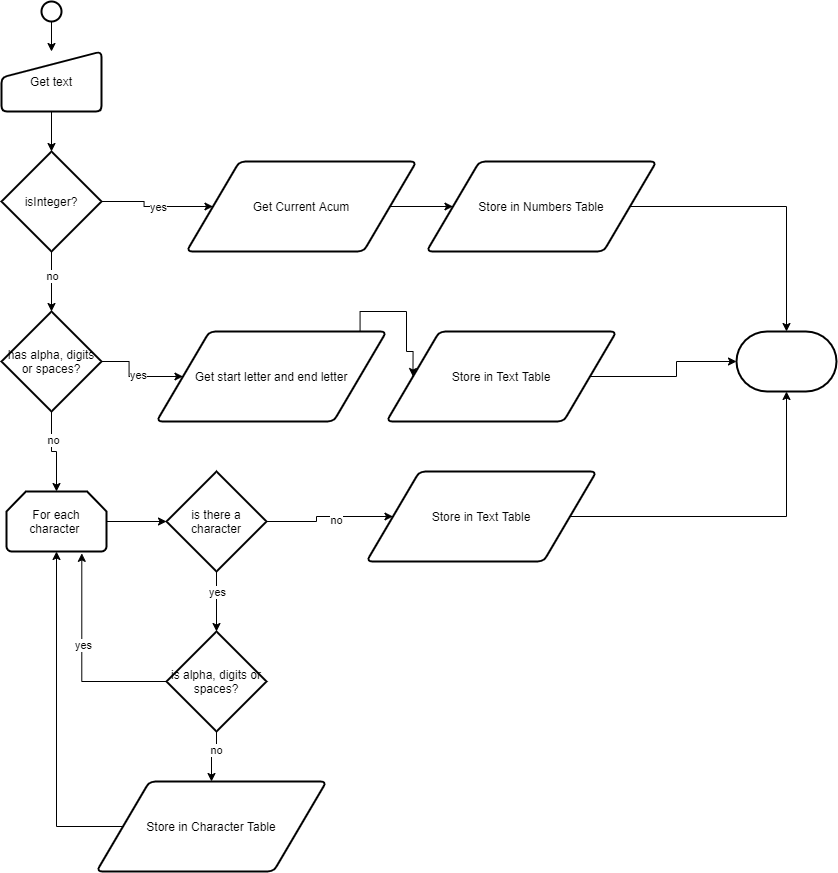

The diagram above was exported from draw.io. Its source (the exported page's mxGraphModel, read from the mxfile embedded in the PNG):
<mxGraphModel dx="1973" dy="1263" grid="1" gridSize="10" guides="1" tooltips="1" connect="1" arrows="1" fold="1" page="1" pageScale="1" pageWidth="850" pageHeight="1100" math="0" shadow="0">
  <root>
    <mxCell id="0" />
    <mxCell id="1" parent="0" />
    <mxCell id="2" style="edgeStyle=orthogonalEdgeStyle;rounded=0;orthogonalLoop=1;jettySize=auto;html=1;exitX=0.5;exitY=1;exitDx=0;exitDy=0;exitPerimeter=0;" edge="1" source="3" target="5" parent="1">
      <mxGeometry relative="1" as="geometry" />
    </mxCell>
    <mxCell id="3" value="" style="strokeWidth=2;html=1;shape=mxgraph.flowchart.start_2;whiteSpace=wrap;" vertex="1" parent="1">
      <mxGeometry x="415" y="60" width="20" height="20" as="geometry" />
    </mxCell>
    <mxCell id="4" style="edgeStyle=orthogonalEdgeStyle;rounded=0;orthogonalLoop=1;jettySize=auto;html=1;exitX=0.5;exitY=1;exitDx=0;exitDy=0;" edge="1" source="5" target="10" parent="1">
      <mxGeometry relative="1" as="geometry" />
    </mxCell>
    <mxCell id="5" value="Get text" style="html=1;strokeWidth=2;shape=manualInput;whiteSpace=wrap;rounded=1;size=26;arcSize=11;" vertex="1" parent="1">
      <mxGeometry x="375" y="110" width="100" height="60" as="geometry" />
    </mxCell>
    <mxCell id="6" style="edgeStyle=orthogonalEdgeStyle;rounded=0;orthogonalLoop=1;jettySize=auto;html=1;exitX=1;exitY=0.5;exitDx=0;exitDy=0;exitPerimeter=0;" edge="1" source="10" target="12" parent="1">
      <mxGeometry relative="1" as="geometry" />
    </mxCell>
    <mxCell id="7" value="yes" style="edgeLabel;html=1;align=center;verticalAlign=middle;resizable=0;points=[];" vertex="1" connectable="0" parent="6">
      <mxGeometry x="0.0648" relative="1" as="geometry">
        <mxPoint as="offset" />
      </mxGeometry>
    </mxCell>
    <mxCell id="8" style="edgeStyle=orthogonalEdgeStyle;rounded=0;orthogonalLoop=1;jettySize=auto;html=1;exitX=0.5;exitY=1;exitDx=0;exitDy=0;exitPerimeter=0;" edge="1" source="10" target="17" parent="1">
      <mxGeometry relative="1" as="geometry" />
    </mxCell>
    <mxCell id="9" value="no" style="edgeLabel;html=1;align=center;verticalAlign=middle;resizable=0;points=[];" vertex="1" connectable="0" parent="8">
      <mxGeometry x="-0.1762" relative="1" as="geometry">
        <mxPoint as="offset" />
      </mxGeometry>
    </mxCell>
    <mxCell id="10" value="isInteger?" style="strokeWidth=2;html=1;shape=mxgraph.flowchart.decision;whiteSpace=wrap;" vertex="1" parent="1">
      <mxGeometry x="375" y="210" width="100" height="100" as="geometry" />
    </mxCell>
    <mxCell id="11" style="edgeStyle=orthogonalEdgeStyle;rounded=0;orthogonalLoop=1;jettySize=auto;html=1;exitX=1;exitY=0.5;exitDx=0;exitDy=0;" edge="1" source="12" target="21" parent="1">
      <mxGeometry relative="1" as="geometry" />
    </mxCell>
    <mxCell id="12" value="Get Current Acum" style="shape=parallelogram;html=1;strokeWidth=2;perimeter=parallelogramPerimeter;whiteSpace=wrap;rounded=1;arcSize=12;size=0.23;" vertex="1" parent="1">
      <mxGeometry x="560" y="220" width="230" height="90" as="geometry" />
    </mxCell>
    <mxCell id="13" style="edgeStyle=orthogonalEdgeStyle;rounded=0;orthogonalLoop=1;jettySize=auto;html=1;exitX=1;exitY=0.5;exitDx=0;exitDy=0;exitPerimeter=0;" edge="1" source="17" target="19" parent="1">
      <mxGeometry relative="1" as="geometry" />
    </mxCell>
    <mxCell id="14" value="yes" style="edgeLabel;html=1;align=center;verticalAlign=middle;resizable=0;points=[];" vertex="1" connectable="0" parent="13">
      <mxGeometry x="0.0684" y="2" relative="1" as="geometry">
        <mxPoint as="offset" />
      </mxGeometry>
    </mxCell>
    <mxCell id="15" style="edgeStyle=orthogonalEdgeStyle;rounded=0;orthogonalLoop=1;jettySize=auto;html=1;exitX=0.5;exitY=1;exitDx=0;exitDy=0;exitPerimeter=0;entryX=0.5;entryY=0;entryDx=0;entryDy=0;entryPerimeter=0;" edge="1" source="17" target="25" parent="1">
      <mxGeometry relative="1" as="geometry" />
    </mxCell>
    <mxCell id="16" value="no" style="edgeLabel;html=1;align=center;verticalAlign=middle;resizable=0;points=[];" vertex="1" connectable="0" parent="15">
      <mxGeometry x="-0.3401" y="1" relative="1" as="geometry">
        <mxPoint as="offset" />
      </mxGeometry>
    </mxCell>
    <mxCell id="17" value="has alpha, digits or spaces?" style="strokeWidth=2;html=1;shape=mxgraph.flowchart.decision;whiteSpace=wrap;" vertex="1" parent="1">
      <mxGeometry x="375" y="370" width="100" height="100" as="geometry" />
    </mxCell>
    <mxCell id="18" style="edgeStyle=orthogonalEdgeStyle;rounded=0;orthogonalLoop=1;jettySize=auto;html=1;exitX=1;exitY=0.5;exitDx=0;exitDy=0;entryX=0;entryY=0.5;entryDx=0;entryDy=0;" edge="1" source="19" target="23" parent="1">
      <mxGeometry relative="1" as="geometry">
        <Array as="points">
          <mxPoint x="734" y="370" />
          <mxPoint x="780" y="370" />
          <mxPoint x="780" y="410" />
          <mxPoint x="787" y="410" />
        </Array>
      </mxGeometry>
    </mxCell>
    <mxCell id="19" value="Get start letter and end letter" style="shape=parallelogram;html=1;strokeWidth=2;perimeter=parallelogramPerimeter;whiteSpace=wrap;rounded=1;arcSize=12;size=0.23;" vertex="1" parent="1">
      <mxGeometry x="530" y="390" width="230" height="90" as="geometry" />
    </mxCell>
    <mxCell id="20" style="edgeStyle=orthogonalEdgeStyle;rounded=0;orthogonalLoop=1;jettySize=auto;html=1;exitX=1;exitY=0.5;exitDx=0;exitDy=0;" edge="1" source="21" target="28" parent="1">
      <mxGeometry relative="1" as="geometry" />
    </mxCell>
    <mxCell id="21" value="Store in Numbers Table" style="shape=parallelogram;html=1;strokeWidth=2;perimeter=parallelogramPerimeter;whiteSpace=wrap;rounded=1;arcSize=12;size=0.23;" vertex="1" parent="1">
      <mxGeometry x="800" y="220" width="230" height="90" as="geometry" />
    </mxCell>
    <mxCell id="22" style="edgeStyle=orthogonalEdgeStyle;rounded=0;orthogonalLoop=1;jettySize=auto;html=1;exitX=1;exitY=0.5;exitDx=0;exitDy=0;" edge="1" source="23" target="28" parent="1">
      <mxGeometry relative="1" as="geometry" />
    </mxCell>
    <mxCell id="23" value="Store in Text Table" style="shape=parallelogram;html=1;strokeWidth=2;perimeter=parallelogramPerimeter;whiteSpace=wrap;rounded=1;arcSize=12;size=0.23;" vertex="1" parent="1">
      <mxGeometry x="760" y="390" width="230" height="90" as="geometry" />
    </mxCell>
    <mxCell id="24" style="edgeStyle=orthogonalEdgeStyle;rounded=0;orthogonalLoop=1;jettySize=auto;html=1;exitX=1;exitY=0.5;exitDx=0;exitDy=0;exitPerimeter=0;entryX=0;entryY=0.5;entryDx=0;entryDy=0;entryPerimeter=0;" edge="1" source="25" target="38" parent="1">
      <mxGeometry relative="1" as="geometry" />
    </mxCell>
    <mxCell id="25" value="For each character&amp;nbsp;" style="strokeWidth=2;html=1;shape=mxgraph.flowchart.loop_limit;whiteSpace=wrap;" vertex="1" parent="1">
      <mxGeometry x="380" y="550" width="100" height="60" as="geometry" />
    </mxCell>
    <mxCell id="26" style="edgeStyle=orthogonalEdgeStyle;rounded=0;orthogonalLoop=1;jettySize=auto;html=1;exitX=0;exitY=0.5;exitDx=0;exitDy=0;" edge="1" source="27" target="25" parent="1">
      <mxGeometry relative="1" as="geometry">
        <Array as="points">
          <mxPoint x="430" y="885" />
        </Array>
      </mxGeometry>
    </mxCell>
    <mxCell id="27" value="Store in Character Table" style="shape=parallelogram;html=1;strokeWidth=2;perimeter=parallelogramPerimeter;whiteSpace=wrap;rounded=1;arcSize=12;size=0.23;" vertex="1" parent="1">
      <mxGeometry x="470" y="840" width="230" height="90" as="geometry" />
    </mxCell>
    <mxCell id="28" value="" style="strokeWidth=2;html=1;shape=mxgraph.flowchart.terminator;whiteSpace=wrap;" vertex="1" parent="1">
      <mxGeometry x="1110" y="390" width="100" height="60" as="geometry" />
    </mxCell>
    <mxCell id="29" style="edgeStyle=orthogonalEdgeStyle;rounded=0;orthogonalLoop=1;jettySize=auto;html=1;exitX=0.5;exitY=1;exitDx=0;exitDy=0;exitPerimeter=0;" edge="1" source="33" target="27" parent="1">
      <mxGeometry relative="1" as="geometry" />
    </mxCell>
    <mxCell id="30" value="no" style="edgeLabel;html=1;align=center;verticalAlign=middle;resizable=0;points=[];" vertex="1" connectable="0" parent="29">
      <mxGeometry x="-0.3437" y="-1" relative="1" as="geometry">
        <mxPoint as="offset" />
      </mxGeometry>
    </mxCell>
    <mxCell id="31" style="edgeStyle=orthogonalEdgeStyle;rounded=0;orthogonalLoop=1;jettySize=auto;html=1;exitX=0;exitY=0.5;exitDx=0;exitDy=0;exitPerimeter=0;entryX=0.753;entryY=1.031;entryDx=0;entryDy=0;entryPerimeter=0;" edge="1" source="33" target="25" parent="1">
      <mxGeometry relative="1" as="geometry" />
    </mxCell>
    <mxCell id="32" value="yes" style="edgeLabel;html=1;align=center;verticalAlign=middle;resizable=0;points=[];" vertex="1" connectable="0" parent="31">
      <mxGeometry x="0.141" y="-1" relative="1" as="geometry">
        <mxPoint as="offset" />
      </mxGeometry>
    </mxCell>
    <mxCell id="33" value="is alpha, digits or spaces?" style="strokeWidth=2;html=1;shape=mxgraph.flowchart.decision;whiteSpace=wrap;" vertex="1" parent="1">
      <mxGeometry x="540" y="690" width="100" height="100" as="geometry" />
    </mxCell>
    <mxCell id="34" style="edgeStyle=orthogonalEdgeStyle;rounded=0;orthogonalLoop=1;jettySize=auto;html=1;exitX=0.5;exitY=1;exitDx=0;exitDy=0;exitPerimeter=0;entryX=0.5;entryY=0;entryDx=0;entryDy=0;entryPerimeter=0;" edge="1" source="38" target="33" parent="1">
      <mxGeometry relative="1" as="geometry" />
    </mxCell>
    <mxCell id="35" value="yes" style="edgeLabel;html=1;align=center;verticalAlign=middle;resizable=0;points=[];" vertex="1" connectable="0" parent="34">
      <mxGeometry x="-0.3508" relative="1" as="geometry">
        <mxPoint as="offset" />
      </mxGeometry>
    </mxCell>
    <mxCell id="36" style="edgeStyle=orthogonalEdgeStyle;rounded=0;orthogonalLoop=1;jettySize=auto;html=1;exitX=1;exitY=0.5;exitDx=0;exitDy=0;exitPerimeter=0;" edge="1" source="38" target="40" parent="1">
      <mxGeometry relative="1" as="geometry" />
    </mxCell>
    <mxCell id="37" value="no" style="edgeLabel;html=1;align=center;verticalAlign=middle;resizable=0;points=[];" vertex="1" connectable="0" parent="36">
      <mxGeometry x="0.1316" y="-3" relative="1" as="geometry">
        <mxPoint as="offset" />
      </mxGeometry>
    </mxCell>
    <mxCell id="38" value="is there a character" style="strokeWidth=2;html=1;shape=mxgraph.flowchart.decision;whiteSpace=wrap;" vertex="1" parent="1">
      <mxGeometry x="540" y="530" width="100" height="100" as="geometry" />
    </mxCell>
    <mxCell id="39" style="edgeStyle=orthogonalEdgeStyle;rounded=0;orthogonalLoop=1;jettySize=auto;html=1;exitX=1;exitY=0.5;exitDx=0;exitDy=0;" edge="1" source="40" target="28" parent="1">
      <mxGeometry relative="1" as="geometry" />
    </mxCell>
    <mxCell id="40" value="Store in Text Table" style="shape=parallelogram;html=1;strokeWidth=2;perimeter=parallelogramPerimeter;whiteSpace=wrap;rounded=1;arcSize=12;size=0.23;" vertex="1" parent="1">
      <mxGeometry x="740" y="530" width="230" height="90" as="geometry" />
    </mxCell>
  </root>
</mxGraphModel>